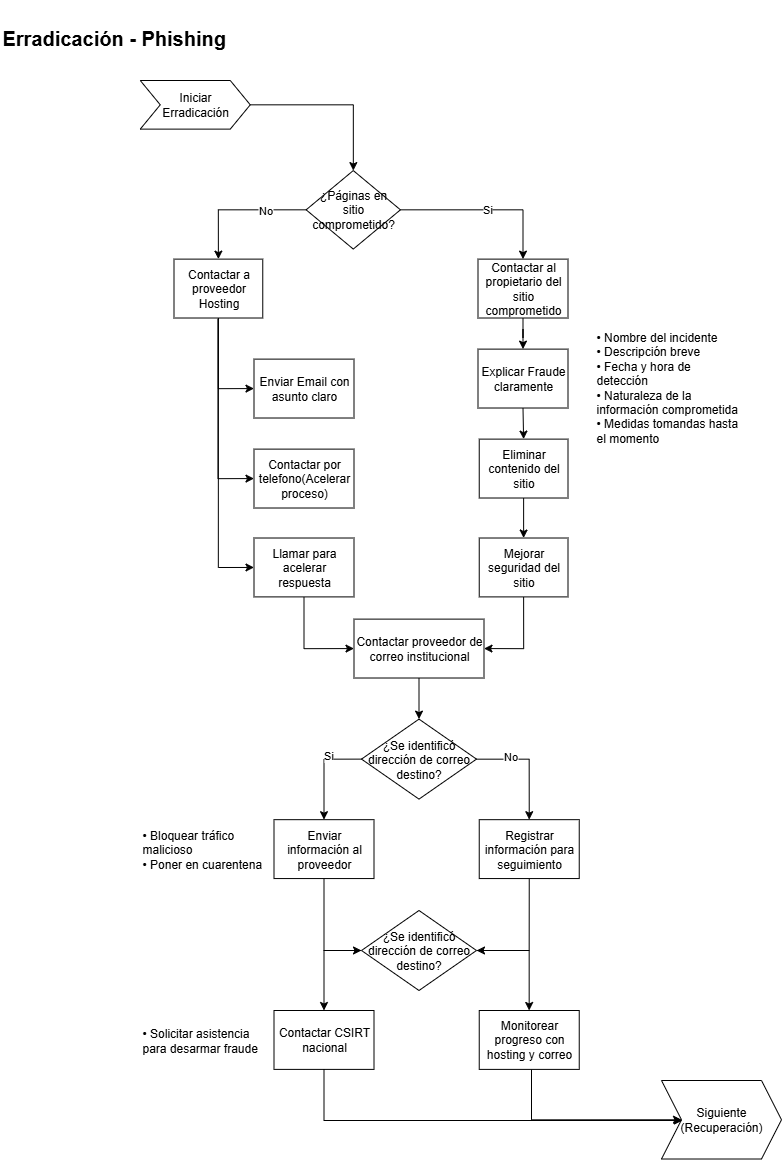

The diagram above was exported from draw.io. Its source (the exported page's mxGraphModel, read from the mxfile embedded in the PNG):
<mxGraphModel dx="2308" dy="1260" grid="1" gridSize="10" guides="1" tooltips="1" connect="1" arrows="1" fold="1" page="1" pageScale="1" pageWidth="827" pageHeight="1169" math="0" shadow="0">
  <root>
    <mxCell id="0" />
    <mxCell id="1" parent="0" />
    <mxCell id="QWUegkwXRbEes1w0D-JJ-1" value="&lt;h1&gt;&lt;font style=&quot;font-size: 20px;&quot;&gt;Erradicación - Phishing&lt;/font&gt;&lt;/h1&gt;" style="text;whiteSpace=wrap;html=1;" vertex="1" parent="1">
      <mxGeometry x="28.76" width="250" height="50" as="geometry" />
    </mxCell>
    <mxCell id="-wrWV4B6Mm5jWikE-i5h-4" style="edgeStyle=orthogonalEdgeStyle;rounded=0;orthogonalLoop=1;jettySize=auto;html=1;" edge="1" parent="1" source="QWUegkwXRbEes1w0D-JJ-12" target="QWUegkwXRbEes1w0D-JJ-14">
      <mxGeometry relative="1" as="geometry">
        <Array as="points">
          <mxPoint x="551.5" y="209.62" />
        </Array>
      </mxGeometry>
    </mxCell>
    <mxCell id="-wrWV4B6Mm5jWikE-i5h-5" value="Si" style="edgeLabel;html=1;align=center;verticalAlign=middle;resizable=0;points=[];" vertex="1" connectable="0" parent="-wrWV4B6Mm5jWikE-i5h-4">
      <mxGeometry x="0.0021" y="1" relative="1" as="geometry">
        <mxPoint as="offset" />
      </mxGeometry>
    </mxCell>
    <mxCell id="ZRNaJinbBqQA1aJOVgYJ-4" style="edgeStyle=orthogonalEdgeStyle;rounded=0;orthogonalLoop=1;jettySize=auto;html=1;entryX=0.5;entryY=0;entryDx=0;entryDy=0;" edge="1" parent="1" source="QWUegkwXRbEes1w0D-JJ-12" target="-wrWV4B6Mm5jWikE-i5h-10">
      <mxGeometry relative="1" as="geometry" />
    </mxCell>
    <mxCell id="ZRNaJinbBqQA1aJOVgYJ-5" value="No" style="edgeLabel;html=1;align=center;verticalAlign=middle;resizable=0;points=[];" vertex="1" connectable="0" parent="ZRNaJinbBqQA1aJOVgYJ-4">
      <mxGeometry x="-0.4018" relative="1" as="geometry">
        <mxPoint as="offset" />
      </mxGeometry>
    </mxCell>
    <mxCell id="QWUegkwXRbEes1w0D-JJ-12" value="¿Páginas en sitio comprometido?" style="rhombus;whiteSpace=wrap;html=1;fontSize=12;" vertex="1" parent="1">
      <mxGeometry x="334.64" y="170.05999999999995" width="94.29" height="78.52" as="geometry" />
    </mxCell>
    <mxCell id="QWUegkwXRbEes1w0D-JJ-13" value="&lt;span style=&quot;text-align: center;&quot;&gt;• Nombre del incidente&lt;/span&gt;&lt;br style=&quot;padding: 0px; margin: 0px; text-align: center;&quot;&gt;&lt;span style=&quot;text-align: center;&quot;&gt;• Descripción breve&lt;/span&gt;&lt;br style=&quot;padding: 0px; margin: 0px; text-align: center;&quot;&gt;&lt;span style=&quot;text-align: center;&quot;&gt;• Fecha y hora de detección&lt;/span&gt;&lt;br style=&quot;padding: 0px; margin: 0px; text-align: center;&quot;&gt;&lt;span style=&quot;text-align: center;&quot;&gt;• Naturaleza de la información comprometida&lt;br&gt;&lt;/span&gt;&lt;span style=&quot;text-align: center;&quot;&gt;• Medidas tomandas hasta el momento&lt;br&gt;&lt;/span&gt;&lt;span style=&quot;text-align: center;&quot;&gt;&lt;/span&gt;" style="text;html=1;align=left;verticalAlign=middle;whiteSpace=wrap;rounded=0;fontSize=12;" vertex="1" parent="1">
      <mxGeometry x="622.5" y="326.1" width="150" height="122.52" as="geometry" />
    </mxCell>
    <mxCell id="-wrWV4B6Mm5jWikE-i5h-7" style="edgeStyle=orthogonalEdgeStyle;rounded=0;orthogonalLoop=1;jettySize=auto;html=1;exitX=0.5;exitY=1;exitDx=0;exitDy=0;" edge="1" parent="1" source="QWUegkwXRbEes1w0D-JJ-14" target="QWUegkwXRbEes1w0D-JJ-16">
      <mxGeometry relative="1" as="geometry" />
    </mxCell>
    <mxCell id="QWUegkwXRbEes1w0D-JJ-14" value="Contactar al propietario del sitio comprometido" style="whiteSpace=wrap;html=1;fontSize=12;" vertex="1" parent="1">
      <mxGeometry x="506.5" y="258.61999999999995" width="90" height="58.89" as="geometry" />
    </mxCell>
    <mxCell id="-wrWV4B6Mm5jWikE-i5h-8" style="edgeStyle=orthogonalEdgeStyle;rounded=0;orthogonalLoop=1;jettySize=auto;html=1;exitX=0.5;exitY=1;exitDx=0;exitDy=0;entryX=0.5;entryY=0;entryDx=0;entryDy=0;" edge="1" parent="1" source="QWUegkwXRbEes1w0D-JJ-16" target="QWUegkwXRbEes1w0D-JJ-20">
      <mxGeometry relative="1" as="geometry" />
    </mxCell>
    <mxCell id="QWUegkwXRbEes1w0D-JJ-16" value="Explicar Fraude claramente" style="whiteSpace=wrap;html=1;fontSize=12;" vertex="1" parent="1">
      <mxGeometry x="506.5" y="348.62" width="90" height="58.89" as="geometry" />
    </mxCell>
    <mxCell id="-wrWV4B6Mm5jWikE-i5h-9" style="edgeStyle=orthogonalEdgeStyle;rounded=0;orthogonalLoop=1;jettySize=auto;html=1;exitX=0.5;exitY=1;exitDx=0;exitDy=0;entryX=0.5;entryY=0;entryDx=0;entryDy=0;" edge="1" parent="1" source="QWUegkwXRbEes1w0D-JJ-20" target="-wrWV4B6Mm5jWikE-i5h-6">
      <mxGeometry relative="1" as="geometry" />
    </mxCell>
    <mxCell id="QWUegkwXRbEes1w0D-JJ-20" value="Eliminar contenido del sitio" style="whiteSpace=wrap;html=1;fontSize=12;" vertex="1" parent="1">
      <mxGeometry x="507.74" y="438.62" width="88.76" height="58.89" as="geometry" />
    </mxCell>
    <mxCell id="QWUegkwXRbEes1w0D-JJ-24" value="Siguiente (Recuperación)" style="shape=step;perimeter=stepPerimeter;whiteSpace=wrap;html=1;fixedSize=1;fontSize=12;rotation=0;" vertex="1" parent="1">
      <mxGeometry x="690" y="1080" width="120" height="78.51" as="geometry" />
    </mxCell>
    <mxCell id="-wrWV4B6Mm5jWikE-i5h-3" style="edgeStyle=orthogonalEdgeStyle;rounded=0;orthogonalLoop=1;jettySize=auto;html=1;" edge="1" parent="1" source="-wrWV4B6Mm5jWikE-i5h-1" target="QWUegkwXRbEes1w0D-JJ-12">
      <mxGeometry relative="1" as="geometry" />
    </mxCell>
    <mxCell id="-wrWV4B6Mm5jWikE-i5h-1" value="&lt;font&gt;Iniciar &lt;br&gt;Erradicación&lt;/font&gt;" style="shape=step;perimeter=stepPerimeter;whiteSpace=wrap;html=1;fixedSize=1;fontSize=12;container=0;" vertex="1" parent="1">
      <mxGeometry x="168.75999999999996" y="79.99999999999999" width="110" height="48.62" as="geometry" />
    </mxCell>
    <mxCell id="IWWHWqLIdh5HbFqkq2FP-2" style="edgeStyle=orthogonalEdgeStyle;rounded=0;orthogonalLoop=1;jettySize=auto;html=1;exitX=0.5;exitY=1;exitDx=0;exitDy=0;entryX=1;entryY=0.5;entryDx=0;entryDy=0;" edge="1" parent="1" source="-wrWV4B6Mm5jWikE-i5h-6" target="ZRNaJinbBqQA1aJOVgYJ-6">
      <mxGeometry relative="1" as="geometry" />
    </mxCell>
    <mxCell id="-wrWV4B6Mm5jWikE-i5h-6" value="Mejorar seguridad del sitio" style="whiteSpace=wrap;html=1;fontSize=12;" vertex="1" parent="1">
      <mxGeometry x="507.74" y="537.51" width="88.76" height="58.89" as="geometry" />
    </mxCell>
    <mxCell id="cQJAXta273o8ry8_TJ4m-1" style="edgeStyle=orthogonalEdgeStyle;rounded=0;orthogonalLoop=1;jettySize=auto;html=1;entryX=0;entryY=0.5;entryDx=0;entryDy=0;" edge="1" parent="1" source="-wrWV4B6Mm5jWikE-i5h-10" target="-wrWV4B6Mm5jWikE-i5h-14">
      <mxGeometry relative="1" as="geometry" />
    </mxCell>
    <mxCell id="cQJAXta273o8ry8_TJ4m-2" style="edgeStyle=orthogonalEdgeStyle;rounded=0;orthogonalLoop=1;jettySize=auto;html=1;entryX=0;entryY=0.5;entryDx=0;entryDy=0;" edge="1" parent="1" target="-wrWV4B6Mm5jWikE-i5h-19">
      <mxGeometry relative="1" as="geometry">
        <mxPoint x="246.5" y="318.62" as="sourcePoint" />
        <Array as="points">
          <mxPoint x="246.5" y="477.62" />
        </Array>
      </mxGeometry>
    </mxCell>
    <mxCell id="YYkTrOfJkwRDseiLlsM--1" style="edgeStyle=orthogonalEdgeStyle;rounded=0;orthogonalLoop=1;jettySize=auto;html=1;entryX=0;entryY=0.5;entryDx=0;entryDy=0;exitX=0.5;exitY=1;exitDx=0;exitDy=0;" edge="1" parent="1" source="-wrWV4B6Mm5jWikE-i5h-10" target="WyMydUICT9JMmjhn74q6-1">
      <mxGeometry relative="1" as="geometry" />
    </mxCell>
    <mxCell id="-wrWV4B6Mm5jWikE-i5h-10" value="Contactar a proveedor Hosting" style="whiteSpace=wrap;html=1;fontSize=12;" vertex="1" parent="1">
      <mxGeometry x="202.5" y="258.62" width="88.76" height="58.89" as="geometry" />
    </mxCell>
    <mxCell id="-wrWV4B6Mm5jWikE-i5h-14" value="Enviar Email con asunto claro" style="whiteSpace=wrap;html=1;fontSize=12;" vertex="1" parent="1">
      <mxGeometry x="282.5" y="358.62" width="100" height="58.89" as="geometry" />
    </mxCell>
    <mxCell id="-wrWV4B6Mm5jWikE-i5h-19" value="Contactar por telefono(Acelerar proceso)" style="whiteSpace=wrap;html=1;fontSize=12;" vertex="1" parent="1">
      <mxGeometry x="282.5" y="448.62" width="100" height="58.89" as="geometry" />
    </mxCell>
    <mxCell id="IWWHWqLIdh5HbFqkq2FP-1" style="edgeStyle=orthogonalEdgeStyle;rounded=0;orthogonalLoop=1;jettySize=auto;html=1;exitX=0.5;exitY=1;exitDx=0;exitDy=0;entryX=0;entryY=0.5;entryDx=0;entryDy=0;" edge="1" parent="1" source="WyMydUICT9JMmjhn74q6-1" target="ZRNaJinbBqQA1aJOVgYJ-6">
      <mxGeometry relative="1" as="geometry" />
    </mxCell>
    <mxCell id="WyMydUICT9JMmjhn74q6-1" value="Llamar para acelerar respuesta" style="whiteSpace=wrap;html=1;fontSize=12;" vertex="1" parent="1">
      <mxGeometry x="282.5" y="537.51" width="100" height="58.89" as="geometry" />
    </mxCell>
    <mxCell id="TxYox_5k2z0MKgH3-tGm-2" value="" style="edgeStyle=orthogonalEdgeStyle;rounded=0;orthogonalLoop=1;jettySize=auto;html=1;" edge="1" parent="1" source="ZRNaJinbBqQA1aJOVgYJ-6" target="TxYox_5k2z0MKgH3-tGm-1">
      <mxGeometry relative="1" as="geometry" />
    </mxCell>
    <mxCell id="ZRNaJinbBqQA1aJOVgYJ-6" value="Contactar proveedor de correo institucional" style="whiteSpace=wrap;html=1;fontSize=12;" vertex="1" parent="1">
      <mxGeometry x="382.5" y="618.62" width="130" height="58.89" as="geometry" />
    </mxCell>
    <mxCell id="NRyZ0_N3-fyNSvZLDeCO-1" style="edgeStyle=orthogonalEdgeStyle;rounded=0;orthogonalLoop=1;jettySize=auto;html=1;exitX=0;exitY=0.5;exitDx=0;exitDy=0;entryX=0.5;entryY=0;entryDx=0;entryDy=0;" edge="1" parent="1" source="TxYox_5k2z0MKgH3-tGm-1" target="pejOQyi5iuy-okBXS9Zp-1">
      <mxGeometry relative="1" as="geometry" />
    </mxCell>
    <mxCell id="1-tJ7k_58HdLzIsxAjO6-1" value="Si" style="edgeLabel;html=1;align=center;verticalAlign=middle;resizable=0;points=[];" vertex="1" connectable="0" parent="NRyZ0_N3-fyNSvZLDeCO-1">
      <mxGeometry x="-0.2969" y="-4" relative="1" as="geometry">
        <mxPoint x="1" as="offset" />
      </mxGeometry>
    </mxCell>
    <mxCell id="1-tJ7k_58HdLzIsxAjO6-3" style="edgeStyle=orthogonalEdgeStyle;rounded=0;orthogonalLoop=1;jettySize=auto;html=1;entryX=0.5;entryY=0;entryDx=0;entryDy=0;" edge="1" parent="1" source="TxYox_5k2z0MKgH3-tGm-1" target="1-tJ7k_58HdLzIsxAjO6-2">
      <mxGeometry relative="1" as="geometry" />
    </mxCell>
    <mxCell id="1-tJ7k_58HdLzIsxAjO6-4" value="No" style="edgeLabel;html=1;align=center;verticalAlign=middle;resizable=0;points=[];" vertex="1" connectable="0" parent="1-tJ7k_58HdLzIsxAjO6-3">
      <mxGeometry x="-0.3993" y="4" relative="1" as="geometry">
        <mxPoint as="offset" />
      </mxGeometry>
    </mxCell>
    <mxCell id="TxYox_5k2z0MKgH3-tGm-1" value="¿Se identificó dirección de correo destino?" style="rhombus;whiteSpace=wrap;html=1;" vertex="1" parent="1">
      <mxGeometry x="390" y="718.62" width="115" height="80" as="geometry" />
    </mxCell>
    <mxCell id="GqfDMD4kBe4btqgrk59_-1" style="edgeStyle=orthogonalEdgeStyle;rounded=0;orthogonalLoop=1;jettySize=auto;html=1;exitX=0.5;exitY=1;exitDx=0;exitDy=0;entryX=0;entryY=0.5;entryDx=0;entryDy=0;" edge="1" parent="1" source="pejOQyi5iuy-okBXS9Zp-1" target="5Mg-m0jc5GE1beAeac9c-1">
      <mxGeometry relative="1" as="geometry" />
    </mxCell>
    <mxCell id="pejOQyi5iuy-okBXS9Zp-1" value="Enviar información al proveedor" style="whiteSpace=wrap;html=1;fontSize=12;" vertex="1" parent="1">
      <mxGeometry x="302.5" y="819.17" width="100" height="58.89" as="geometry" />
    </mxCell>
    <mxCell id="MdC3w35CSYu4by4KPmyj-1" value="&lt;span style=&quot;text-align: center;&quot;&gt;• Bloquear tráfico malicioso&lt;/span&gt;&lt;br style=&quot;padding: 0px; margin: 0px; text-align: center;&quot;&gt;&lt;span style=&quot;text-align: center;&quot;&gt;• Poner en cuarentena&lt;/span&gt;&lt;span style=&quot;text-align: center;&quot;&gt;&lt;/span&gt;&lt;span style=&quot;text-align: center;&quot;&gt;&lt;/span&gt;" style="text;html=1;align=left;verticalAlign=middle;whiteSpace=wrap;rounded=0;fontSize=12;" vertex="1" parent="1">
      <mxGeometry x="168.76" y="828.61" width="122.5" height="40" as="geometry" />
    </mxCell>
    <mxCell id="GqfDMD4kBe4btqgrk59_-3" style="edgeStyle=orthogonalEdgeStyle;rounded=0;orthogonalLoop=1;jettySize=auto;html=1;exitX=0.5;exitY=1;exitDx=0;exitDy=0;entryX=1;entryY=0.5;entryDx=0;entryDy=0;" edge="1" parent="1" source="1-tJ7k_58HdLzIsxAjO6-2" target="5Mg-m0jc5GE1beAeac9c-1">
      <mxGeometry relative="1" as="geometry" />
    </mxCell>
    <mxCell id="1-tJ7k_58HdLzIsxAjO6-2" value="Registrar información para seguimiento" style="whiteSpace=wrap;html=1;fontSize=12;" vertex="1" parent="1">
      <mxGeometry x="507.74" y="819.17" width="100" height="58.89" as="geometry" />
    </mxCell>
    <mxCell id="k_kddbt4Ccgq0NReNjiO-1" value="Contactar CSIRT nacional" style="whiteSpace=wrap;html=1;fontSize=12;" vertex="1" parent="1">
      <mxGeometry x="302.5" y="1010" width="100" height="58.89" as="geometry" />
    </mxCell>
    <mxCell id="Y1MDJdPA3ReBP4iNIXef-2" style="edgeStyle=orthogonalEdgeStyle;rounded=0;orthogonalLoop=1;jettySize=auto;html=1;entryX=0;entryY=0.5;entryDx=0;entryDy=0;" edge="1" parent="1" source="nzGkWQI1-NV-J0tT5oCW-1" target="QWUegkwXRbEes1w0D-JJ-24">
      <mxGeometry relative="1" as="geometry">
        <Array as="points">
          <mxPoint x="560" y="1119" />
        </Array>
      </mxGeometry>
    </mxCell>
    <mxCell id="nzGkWQI1-NV-J0tT5oCW-1" value="Monitorear progreso con hosting y correo" style="whiteSpace=wrap;html=1;fontSize=12;" vertex="1" parent="1">
      <mxGeometry x="507.74" y="1010" width="100" height="58.89" as="geometry" />
    </mxCell>
    <mxCell id="Hr44Fy30xLTC8u_9zn0Y-1" style="edgeStyle=orthogonalEdgeStyle;rounded=0;orthogonalLoop=1;jettySize=auto;html=1;exitX=0;exitY=0.5;exitDx=0;exitDy=0;" edge="1" parent="1" source="5Mg-m0jc5GE1beAeac9c-1" target="k_kddbt4Ccgq0NReNjiO-1">
      <mxGeometry relative="1" as="geometry" />
    </mxCell>
    <mxCell id="Hr44Fy30xLTC8u_9zn0Y-2" style="edgeStyle=orthogonalEdgeStyle;rounded=0;orthogonalLoop=1;jettySize=auto;html=1;exitX=1;exitY=0.5;exitDx=0;exitDy=0;" edge="1" parent="1" source="5Mg-m0jc5GE1beAeac9c-1" target="nzGkWQI1-NV-J0tT5oCW-1">
      <mxGeometry relative="1" as="geometry" />
    </mxCell>
    <mxCell id="5Mg-m0jc5GE1beAeac9c-1" value="¿Se identificó dirección de correo destino?" style="rhombus;whiteSpace=wrap;html=1;" vertex="1" parent="1">
      <mxGeometry x="390" y="910" width="115" height="80" as="geometry" />
    </mxCell>
    <mxCell id="a09Ggu-vNbUI_g3D32Yk-1" value="&lt;span style=&quot;text-align: center;&quot;&gt;• Solicitar asistencia para desarmar fraude&lt;/span&gt;" style="text;html=1;align=left;verticalAlign=middle;whiteSpace=wrap;rounded=0;fontSize=12;" vertex="1" parent="1">
      <mxGeometry x="168.76" y="1020" width="122.5" height="40" as="geometry" />
    </mxCell>
    <mxCell id="Y1MDJdPA3ReBP4iNIXef-1" style="edgeStyle=orthogonalEdgeStyle;rounded=0;orthogonalLoop=1;jettySize=auto;html=1;" edge="1" parent="1" source="k_kddbt4Ccgq0NReNjiO-1">
      <mxGeometry relative="1" as="geometry">
        <mxPoint x="710" y="1120" as="targetPoint" />
        <Array as="points">
          <mxPoint x="353" y="1120" />
          <mxPoint x="711" y="1120" />
        </Array>
      </mxGeometry>
    </mxCell>
  </root>
</mxGraphModel>